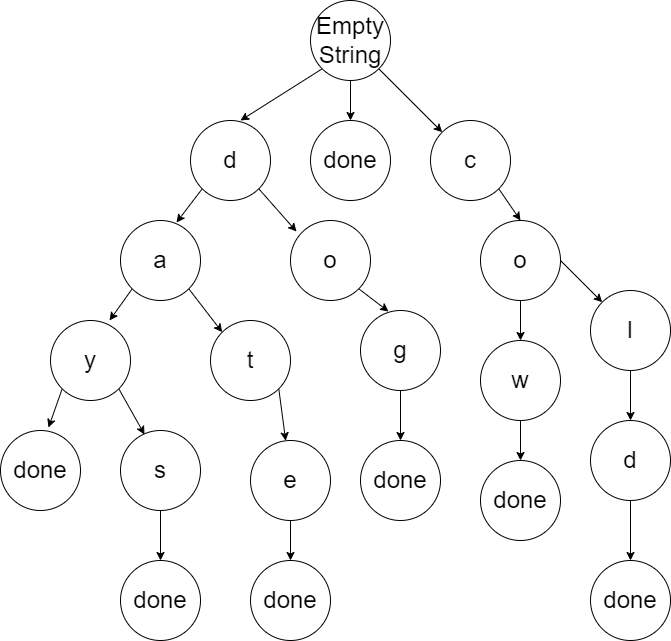

The diagram above was exported from draw.io. Its source (the exported page's mxGraphModel, read from the mxfile embedded in the PNG):
<mxGraphModel dx="1102" dy="865" grid="1" gridSize="10" guides="1" tooltips="1" connect="1" arrows="1" fold="1" page="1" pageScale="1" pageWidth="850" pageHeight="1100" math="0" shadow="0">
  <root>
    <mxCell id="0" />
    <mxCell id="1" parent="0" />
    <mxCell id="i7eqjbqld1zZRb6YERaE-23" style="rounded=0;orthogonalLoop=1;jettySize=auto;html=1;exitX=0;exitY=1;exitDx=0;exitDy=0;entryX=0.625;entryY=0;entryDx=0;entryDy=0;entryPerimeter=0;fontSize=24;" edge="1" parent="1" source="i7eqjbqld1zZRb6YERaE-1" target="i7eqjbqld1zZRb6YERaE-2">
      <mxGeometry relative="1" as="geometry" />
    </mxCell>
    <mxCell id="i7eqjbqld1zZRb6YERaE-24" style="edgeStyle=none;rounded=0;orthogonalLoop=1;jettySize=auto;html=1;exitX=0.5;exitY=1;exitDx=0;exitDy=0;entryX=0.5;entryY=0;entryDx=0;entryDy=0;fontSize=24;" edge="1" parent="1" source="i7eqjbqld1zZRb6YERaE-1" target="i7eqjbqld1zZRb6YERaE-6">
      <mxGeometry relative="1" as="geometry" />
    </mxCell>
    <mxCell id="i7eqjbqld1zZRb6YERaE-25" style="edgeStyle=none;rounded=0;orthogonalLoop=1;jettySize=auto;html=1;exitX=1;exitY=1;exitDx=0;exitDy=0;entryX=0;entryY=0;entryDx=0;entryDy=0;fontSize=24;" edge="1" parent="1" source="i7eqjbqld1zZRb6YERaE-1" target="i7eqjbqld1zZRb6YERaE-7">
      <mxGeometry relative="1" as="geometry" />
    </mxCell>
    <mxCell id="i7eqjbqld1zZRb6YERaE-1" value="&lt;font style=&quot;font-size: 24px&quot;&gt;Empty String&lt;/font&gt;" style="ellipse;whiteSpace=wrap;html=1;aspect=fixed;" vertex="1" parent="1">
      <mxGeometry x="350" y="80" width="80" height="80" as="geometry" />
    </mxCell>
    <mxCell id="i7eqjbqld1zZRb6YERaE-26" style="edgeStyle=none;rounded=0;orthogonalLoop=1;jettySize=auto;html=1;exitX=0;exitY=1;exitDx=0;exitDy=0;entryX=0.7;entryY=0.025;entryDx=0;entryDy=0;entryPerimeter=0;fontSize=24;" edge="1" parent="1" source="i7eqjbqld1zZRb6YERaE-2" target="i7eqjbqld1zZRb6YERaE-3">
      <mxGeometry relative="1" as="geometry" />
    </mxCell>
    <mxCell id="i7eqjbqld1zZRb6YERaE-29" style="edgeStyle=none;rounded=0;orthogonalLoop=1;jettySize=auto;html=1;exitX=1;exitY=1;exitDx=0;exitDy=0;entryX=0.075;entryY=0.138;entryDx=0;entryDy=0;entryPerimeter=0;fontSize=24;" edge="1" parent="1" source="i7eqjbqld1zZRb6YERaE-2" target="i7eqjbqld1zZRb6YERaE-8">
      <mxGeometry relative="1" as="geometry" />
    </mxCell>
    <mxCell id="i7eqjbqld1zZRb6YERaE-2" value="&lt;font style=&quot;font-size: 24px&quot;&gt;d&lt;/font&gt;" style="ellipse;whiteSpace=wrap;html=1;aspect=fixed;" vertex="1" parent="1">
      <mxGeometry x="230" y="200" width="80" height="80" as="geometry" />
    </mxCell>
    <mxCell id="i7eqjbqld1zZRb6YERaE-27" style="edgeStyle=none;rounded=0;orthogonalLoop=1;jettySize=auto;html=1;exitX=0;exitY=1;exitDx=0;exitDy=0;entryX=0.738;entryY=0;entryDx=0;entryDy=0;entryPerimeter=0;fontSize=24;" edge="1" parent="1" source="i7eqjbqld1zZRb6YERaE-3" target="i7eqjbqld1zZRb6YERaE-4">
      <mxGeometry relative="1" as="geometry" />
    </mxCell>
    <mxCell id="i7eqjbqld1zZRb6YERaE-32" style="edgeStyle=none;rounded=0;orthogonalLoop=1;jettySize=auto;html=1;exitX=1;exitY=1;exitDx=0;exitDy=0;entryX=0;entryY=0;entryDx=0;entryDy=0;fontSize=24;" edge="1" parent="1" source="i7eqjbqld1zZRb6YERaE-3" target="i7eqjbqld1zZRb6YERaE-12">
      <mxGeometry relative="1" as="geometry" />
    </mxCell>
    <mxCell id="i7eqjbqld1zZRb6YERaE-3" value="&lt;font style=&quot;font-size: 24px&quot;&gt;a&lt;/font&gt;" style="ellipse;whiteSpace=wrap;html=1;aspect=fixed;" vertex="1" parent="1">
      <mxGeometry x="160" y="300" width="80" height="80" as="geometry" />
    </mxCell>
    <mxCell id="i7eqjbqld1zZRb6YERaE-28" style="edgeStyle=none;rounded=0;orthogonalLoop=1;jettySize=auto;html=1;exitX=0;exitY=1;exitDx=0;exitDy=0;entryX=0.6;entryY=-0.037;entryDx=0;entryDy=0;entryPerimeter=0;fontSize=24;" edge="1" parent="1" source="i7eqjbqld1zZRb6YERaE-4" target="i7eqjbqld1zZRb6YERaE-5">
      <mxGeometry relative="1" as="geometry" />
    </mxCell>
    <mxCell id="i7eqjbqld1zZRb6YERaE-35" style="edgeStyle=none;rounded=0;orthogonalLoop=1;jettySize=auto;html=1;exitX=1;exitY=1;exitDx=0;exitDy=0;entryX=0.3;entryY=0.05;entryDx=0;entryDy=0;entryPerimeter=0;fontSize=24;" edge="1" parent="1" source="i7eqjbqld1zZRb6YERaE-4" target="i7eqjbqld1zZRb6YERaE-13">
      <mxGeometry relative="1" as="geometry" />
    </mxCell>
    <mxCell id="i7eqjbqld1zZRb6YERaE-4" value="&lt;font style=&quot;font-size: 24px&quot;&gt;y&lt;/font&gt;" style="ellipse;whiteSpace=wrap;html=1;aspect=fixed;" vertex="1" parent="1">
      <mxGeometry x="90" y="400" width="80" height="80" as="geometry" />
    </mxCell>
    <mxCell id="i7eqjbqld1zZRb6YERaE-5" value="&lt;font style=&quot;font-size: 24px&quot;&gt;done&lt;/font&gt;" style="ellipse;whiteSpace=wrap;html=1;aspect=fixed;" vertex="1" parent="1">
      <mxGeometry x="40" y="510" width="80" height="80" as="geometry" />
    </mxCell>
    <mxCell id="i7eqjbqld1zZRb6YERaE-6" value="&lt;font style=&quot;font-size: 24px&quot;&gt;done&lt;/font&gt;" style="ellipse;whiteSpace=wrap;html=1;aspect=fixed;" vertex="1" parent="1">
      <mxGeometry x="350" y="200" width="80" height="80" as="geometry" />
    </mxCell>
    <mxCell id="i7eqjbqld1zZRb6YERaE-37" style="edgeStyle=none;rounded=0;orthogonalLoop=1;jettySize=auto;html=1;exitX=1;exitY=1;exitDx=0;exitDy=0;entryX=0.5;entryY=0;entryDx=0;entryDy=0;fontSize=24;" edge="1" parent="1" source="i7eqjbqld1zZRb6YERaE-7" target="i7eqjbqld1zZRb6YERaE-17">
      <mxGeometry relative="1" as="geometry" />
    </mxCell>
    <mxCell id="i7eqjbqld1zZRb6YERaE-7" value="&lt;font style=&quot;font-size: 24px&quot;&gt;c&lt;/font&gt;" style="ellipse;whiteSpace=wrap;html=1;aspect=fixed;" vertex="1" parent="1">
      <mxGeometry x="470" y="200" width="80" height="80" as="geometry" />
    </mxCell>
    <mxCell id="i7eqjbqld1zZRb6YERaE-30" style="edgeStyle=none;rounded=0;orthogonalLoop=1;jettySize=auto;html=1;exitX=1;exitY=1;exitDx=0;exitDy=0;entryX=0.35;entryY=0.013;entryDx=0;entryDy=0;entryPerimeter=0;fontSize=24;" edge="1" parent="1" source="i7eqjbqld1zZRb6YERaE-8" target="i7eqjbqld1zZRb6YERaE-9">
      <mxGeometry relative="1" as="geometry" />
    </mxCell>
    <mxCell id="i7eqjbqld1zZRb6YERaE-8" value="&lt;font style=&quot;font-size: 24px&quot;&gt;o&lt;/font&gt;" style="ellipse;whiteSpace=wrap;html=1;aspect=fixed;" vertex="1" parent="1">
      <mxGeometry x="330" y="300" width="80" height="80" as="geometry" />
    </mxCell>
    <mxCell id="i7eqjbqld1zZRb6YERaE-31" style="edgeStyle=none;rounded=0;orthogonalLoop=1;jettySize=auto;html=1;exitX=0.5;exitY=1;exitDx=0;exitDy=0;entryX=0.5;entryY=0;entryDx=0;entryDy=0;fontSize=24;" edge="1" parent="1" source="i7eqjbqld1zZRb6YERaE-9" target="i7eqjbqld1zZRb6YERaE-10">
      <mxGeometry relative="1" as="geometry" />
    </mxCell>
    <mxCell id="i7eqjbqld1zZRb6YERaE-9" value="&lt;font style=&quot;font-size: 24px&quot;&gt;g&lt;/font&gt;" style="ellipse;whiteSpace=wrap;html=1;aspect=fixed;" vertex="1" parent="1">
      <mxGeometry x="400" y="390" width="80" height="80" as="geometry" />
    </mxCell>
    <mxCell id="i7eqjbqld1zZRb6YERaE-10" value="&lt;font style=&quot;font-size: 24px&quot;&gt;done&lt;/font&gt;" style="ellipse;whiteSpace=wrap;html=1;aspect=fixed;" vertex="1" parent="1">
      <mxGeometry x="400" y="520" width="80" height="80" as="geometry" />
    </mxCell>
    <mxCell id="i7eqjbqld1zZRb6YERaE-33" style="edgeStyle=none;rounded=0;orthogonalLoop=1;jettySize=auto;html=1;exitX=1;exitY=1;exitDx=0;exitDy=0;fontSize=24;" edge="1" parent="1" source="i7eqjbqld1zZRb6YERaE-12" target="i7eqjbqld1zZRb6YERaE-15">
      <mxGeometry relative="1" as="geometry" />
    </mxCell>
    <mxCell id="i7eqjbqld1zZRb6YERaE-12" value="&lt;font style=&quot;font-size: 24px&quot;&gt;t&lt;/font&gt;" style="ellipse;whiteSpace=wrap;html=1;aspect=fixed;" vertex="1" parent="1">
      <mxGeometry x="250" y="400" width="80" height="80" as="geometry" />
    </mxCell>
    <mxCell id="i7eqjbqld1zZRb6YERaE-36" style="edgeStyle=none;rounded=0;orthogonalLoop=1;jettySize=auto;html=1;exitX=0.5;exitY=1;exitDx=0;exitDy=0;entryX=0.5;entryY=0;entryDx=0;entryDy=0;fontSize=24;" edge="1" parent="1" source="i7eqjbqld1zZRb6YERaE-13" target="i7eqjbqld1zZRb6YERaE-14">
      <mxGeometry relative="1" as="geometry" />
    </mxCell>
    <mxCell id="i7eqjbqld1zZRb6YERaE-13" value="&lt;font style=&quot;font-size: 24px&quot;&gt;s&lt;/font&gt;" style="ellipse;whiteSpace=wrap;html=1;aspect=fixed;" vertex="1" parent="1">
      <mxGeometry x="160" y="510" width="80" height="80" as="geometry" />
    </mxCell>
    <mxCell id="i7eqjbqld1zZRb6YERaE-14" value="&lt;font style=&quot;font-size: 24px&quot;&gt;done&lt;/font&gt;" style="ellipse;whiteSpace=wrap;html=1;aspect=fixed;" vertex="1" parent="1">
      <mxGeometry x="160" y="640" width="80" height="80" as="geometry" />
    </mxCell>
    <mxCell id="i7eqjbqld1zZRb6YERaE-34" style="edgeStyle=none;rounded=0;orthogonalLoop=1;jettySize=auto;html=1;exitX=0.5;exitY=1;exitDx=0;exitDy=0;entryX=0.5;entryY=0;entryDx=0;entryDy=0;fontSize=24;" edge="1" parent="1" source="i7eqjbqld1zZRb6YERaE-15" target="i7eqjbqld1zZRb6YERaE-16">
      <mxGeometry relative="1" as="geometry" />
    </mxCell>
    <mxCell id="i7eqjbqld1zZRb6YERaE-15" value="&lt;font style=&quot;font-size: 24px&quot;&gt;e&lt;/font&gt;" style="ellipse;whiteSpace=wrap;html=1;aspect=fixed;" vertex="1" parent="1">
      <mxGeometry x="290" y="520" width="80" height="80" as="geometry" />
    </mxCell>
    <mxCell id="i7eqjbqld1zZRb6YERaE-16" value="&lt;font style=&quot;font-size: 24px&quot;&gt;done&lt;/font&gt;" style="ellipse;whiteSpace=wrap;html=1;aspect=fixed;" vertex="1" parent="1">
      <mxGeometry x="290" y="640" width="80" height="80" as="geometry" />
    </mxCell>
    <mxCell id="i7eqjbqld1zZRb6YERaE-38" style="edgeStyle=none;rounded=0;orthogonalLoop=1;jettySize=auto;html=1;exitX=0.5;exitY=1;exitDx=0;exitDy=0;entryX=0.5;entryY=0;entryDx=0;entryDy=0;fontSize=24;" edge="1" parent="1" source="i7eqjbqld1zZRb6YERaE-17" target="i7eqjbqld1zZRb6YERaE-18">
      <mxGeometry relative="1" as="geometry" />
    </mxCell>
    <mxCell id="i7eqjbqld1zZRb6YERaE-40" style="edgeStyle=none;rounded=0;orthogonalLoop=1;jettySize=auto;html=1;exitX=1;exitY=0.5;exitDx=0;exitDy=0;entryX=0;entryY=0;entryDx=0;entryDy=0;fontSize=24;" edge="1" parent="1" source="i7eqjbqld1zZRb6YERaE-17" target="i7eqjbqld1zZRb6YERaE-20">
      <mxGeometry relative="1" as="geometry" />
    </mxCell>
    <mxCell id="i7eqjbqld1zZRb6YERaE-17" value="&lt;span style=&quot;font-size: 24px&quot;&gt;o&lt;/span&gt;" style="ellipse;whiteSpace=wrap;html=1;aspect=fixed;" vertex="1" parent="1">
      <mxGeometry x="520" y="300" width="80" height="80" as="geometry" />
    </mxCell>
    <mxCell id="i7eqjbqld1zZRb6YERaE-39" style="edgeStyle=none;rounded=0;orthogonalLoop=1;jettySize=auto;html=1;exitX=0.5;exitY=1;exitDx=0;exitDy=0;entryX=0.5;entryY=0;entryDx=0;entryDy=0;fontSize=24;" edge="1" parent="1" source="i7eqjbqld1zZRb6YERaE-18" target="i7eqjbqld1zZRb6YERaE-19">
      <mxGeometry relative="1" as="geometry" />
    </mxCell>
    <mxCell id="i7eqjbqld1zZRb6YERaE-18" value="&lt;font style=&quot;font-size: 24px&quot;&gt;w&lt;/font&gt;" style="ellipse;whiteSpace=wrap;html=1;aspect=fixed;" vertex="1" parent="1">
      <mxGeometry x="520" y="420" width="80" height="80" as="geometry" />
    </mxCell>
    <mxCell id="i7eqjbqld1zZRb6YERaE-19" value="&lt;font style=&quot;font-size: 24px&quot;&gt;done&lt;/font&gt;" style="ellipse;whiteSpace=wrap;html=1;aspect=fixed;" vertex="1" parent="1">
      <mxGeometry x="520" y="540" width="80" height="80" as="geometry" />
    </mxCell>
    <mxCell id="i7eqjbqld1zZRb6YERaE-41" style="edgeStyle=none;rounded=0;orthogonalLoop=1;jettySize=auto;html=1;exitX=0.5;exitY=1;exitDx=0;exitDy=0;entryX=0.5;entryY=0;entryDx=0;entryDy=0;fontSize=24;" edge="1" parent="1" source="i7eqjbqld1zZRb6YERaE-20" target="i7eqjbqld1zZRb6YERaE-21">
      <mxGeometry relative="1" as="geometry" />
    </mxCell>
    <mxCell id="i7eqjbqld1zZRb6YERaE-20" value="&lt;font style=&quot;font-size: 24px&quot;&gt;l&lt;/font&gt;" style="ellipse;whiteSpace=wrap;html=1;aspect=fixed;" vertex="1" parent="1">
      <mxGeometry x="630" y="370" width="80" height="80" as="geometry" />
    </mxCell>
    <mxCell id="i7eqjbqld1zZRb6YERaE-42" style="edgeStyle=none;rounded=0;orthogonalLoop=1;jettySize=auto;html=1;exitX=0.5;exitY=1;exitDx=0;exitDy=0;entryX=0.5;entryY=0;entryDx=0;entryDy=0;fontSize=24;" edge="1" parent="1" source="i7eqjbqld1zZRb6YERaE-21" target="i7eqjbqld1zZRb6YERaE-22">
      <mxGeometry relative="1" as="geometry" />
    </mxCell>
    <mxCell id="i7eqjbqld1zZRb6YERaE-21" value="&lt;font style=&quot;font-size: 24px&quot;&gt;d&lt;/font&gt;" style="ellipse;whiteSpace=wrap;html=1;aspect=fixed;" vertex="1" parent="1">
      <mxGeometry x="630" y="500" width="80" height="80" as="geometry" />
    </mxCell>
    <mxCell id="i7eqjbqld1zZRb6YERaE-22" value="&lt;font style=&quot;font-size: 24px&quot;&gt;done&lt;/font&gt;" style="ellipse;whiteSpace=wrap;html=1;aspect=fixed;" vertex="1" parent="1">
      <mxGeometry x="630" y="640" width="80" height="80" as="geometry" />
    </mxCell>
  </root>
</mxGraphModel>